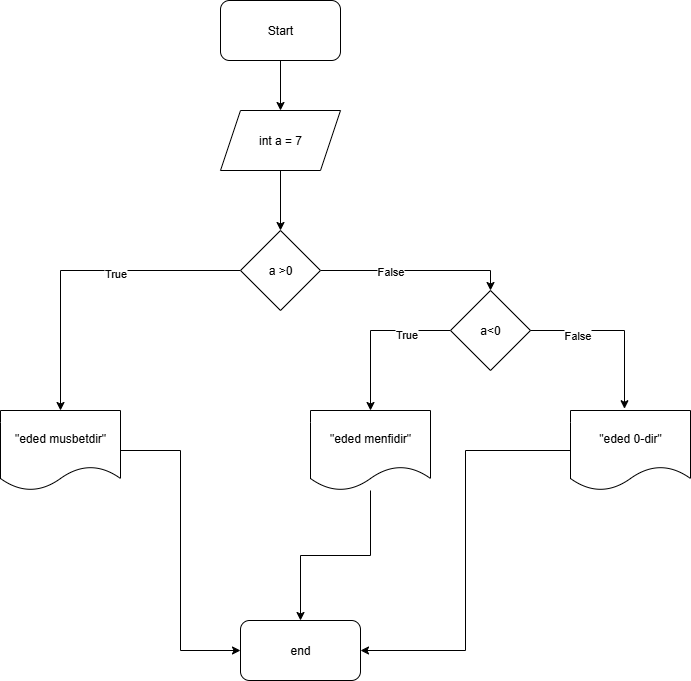

The diagram above was exported from draw.io. Its source (the exported page's mxGraphModel, read from the mxfile embedded in the PNG):
<mxGraphModel dx="1042" dy="562" grid="1" gridSize="10" guides="1" tooltips="1" connect="1" arrows="1" fold="1" page="1" pageScale="1" pageWidth="827" pageHeight="1169" math="0" shadow="0">
  <root>
    <mxCell id="0" />
    <mxCell id="1" parent="0" />
    <mxCell id="Eq7SmO8y7yaq_qlY4m-x-9" style="edgeStyle=orthogonalEdgeStyle;rounded=0;orthogonalLoop=1;jettySize=auto;html=1;entryX=0.5;entryY=0;entryDx=0;entryDy=0;" edge="1" parent="1" source="Eq7SmO8y7yaq_qlY4m-x-1" target="Eq7SmO8y7yaq_qlY4m-x-2">
      <mxGeometry relative="1" as="geometry" />
    </mxCell>
    <mxCell id="Eq7SmO8y7yaq_qlY4m-x-1" value="Start" style="rounded=1;whiteSpace=wrap;html=1;" vertex="1" parent="1">
      <mxGeometry x="330" y="20" width="120" height="60" as="geometry" />
    </mxCell>
    <mxCell id="Eq7SmO8y7yaq_qlY4m-x-10" style="edgeStyle=orthogonalEdgeStyle;rounded=0;orthogonalLoop=1;jettySize=auto;html=1;" edge="1" parent="1" source="Eq7SmO8y7yaq_qlY4m-x-2" target="Eq7SmO8y7yaq_qlY4m-x-3">
      <mxGeometry relative="1" as="geometry" />
    </mxCell>
    <mxCell id="Eq7SmO8y7yaq_qlY4m-x-2" value="int a = 7" style="shape=parallelogram;perimeter=parallelogramPerimeter;whiteSpace=wrap;html=1;fixedSize=1;" vertex="1" parent="1">
      <mxGeometry x="330" y="130" width="120" height="60" as="geometry" />
    </mxCell>
    <mxCell id="Eq7SmO8y7yaq_qlY4m-x-11" style="edgeStyle=orthogonalEdgeStyle;rounded=0;orthogonalLoop=1;jettySize=auto;html=1;entryX=0.5;entryY=0;entryDx=0;entryDy=0;" edge="1" parent="1" source="Eq7SmO8y7yaq_qlY4m-x-3" target="Eq7SmO8y7yaq_qlY4m-x-4">
      <mxGeometry relative="1" as="geometry" />
    </mxCell>
    <mxCell id="Eq7SmO8y7yaq_qlY4m-x-12" value="True" style="edgeLabel;html=1;align=center;verticalAlign=middle;resizable=0;points=[];" vertex="1" connectable="0" parent="Eq7SmO8y7yaq_qlY4m-x-11">
      <mxGeometry x="-0.215" y="2" relative="1" as="geometry">
        <mxPoint as="offset" />
      </mxGeometry>
    </mxCell>
    <mxCell id="Eq7SmO8y7yaq_qlY4m-x-13" style="edgeStyle=orthogonalEdgeStyle;rounded=0;orthogonalLoop=1;jettySize=auto;html=1;entryX=0.5;entryY=0;entryDx=0;entryDy=0;" edge="1" parent="1" source="Eq7SmO8y7yaq_qlY4m-x-3" target="Eq7SmO8y7yaq_qlY4m-x-5">
      <mxGeometry relative="1" as="geometry" />
    </mxCell>
    <mxCell id="Eq7SmO8y7yaq_qlY4m-x-14" value="False" style="edgeLabel;html=1;align=center;verticalAlign=middle;resizable=0;points=[];" vertex="1" connectable="0" parent="Eq7SmO8y7yaq_qlY4m-x-13">
      <mxGeometry x="-0.2695" relative="1" as="geometry">
        <mxPoint as="offset" />
      </mxGeometry>
    </mxCell>
    <mxCell id="Eq7SmO8y7yaq_qlY4m-x-3" value="a &amp;gt;0" style="rhombus;whiteSpace=wrap;html=1;" vertex="1" parent="1">
      <mxGeometry x="350" y="250" width="80" height="80" as="geometry" />
    </mxCell>
    <mxCell id="Eq7SmO8y7yaq_qlY4m-x-20" style="edgeStyle=orthogonalEdgeStyle;rounded=0;orthogonalLoop=1;jettySize=auto;html=1;entryX=0;entryY=0.5;entryDx=0;entryDy=0;" edge="1" parent="1" source="Eq7SmO8y7yaq_qlY4m-x-4" target="Eq7SmO8y7yaq_qlY4m-x-19">
      <mxGeometry relative="1" as="geometry" />
    </mxCell>
    <mxCell id="Eq7SmO8y7yaq_qlY4m-x-4" value="&quot;eded musbetdir&quot;" style="shape=document;whiteSpace=wrap;html=1;boundedLbl=1;" vertex="1" parent="1">
      <mxGeometry x="110" y="430" width="120" height="80" as="geometry" />
    </mxCell>
    <mxCell id="Eq7SmO8y7yaq_qlY4m-x-15" style="edgeStyle=orthogonalEdgeStyle;rounded=0;orthogonalLoop=1;jettySize=auto;html=1;entryX=0.5;entryY=0;entryDx=0;entryDy=0;" edge="1" parent="1" source="Eq7SmO8y7yaq_qlY4m-x-5" target="Eq7SmO8y7yaq_qlY4m-x-6">
      <mxGeometry relative="1" as="geometry" />
    </mxCell>
    <mxCell id="Eq7SmO8y7yaq_qlY4m-x-16" value="True" style="edgeLabel;html=1;align=center;verticalAlign=middle;resizable=0;points=[];" vertex="1" connectable="0" parent="Eq7SmO8y7yaq_qlY4m-x-15">
      <mxGeometry x="-0.4425" y="3" relative="1" as="geometry">
        <mxPoint as="offset" />
      </mxGeometry>
    </mxCell>
    <mxCell id="Eq7SmO8y7yaq_qlY4m-x-5" value="a&amp;lt;0" style="rhombus;whiteSpace=wrap;html=1;" vertex="1" parent="1">
      <mxGeometry x="560" y="310" width="80" height="80" as="geometry" />
    </mxCell>
    <mxCell id="Eq7SmO8y7yaq_qlY4m-x-21" style="edgeStyle=orthogonalEdgeStyle;rounded=0;orthogonalLoop=1;jettySize=auto;html=1;" edge="1" parent="1" source="Eq7SmO8y7yaq_qlY4m-x-6" target="Eq7SmO8y7yaq_qlY4m-x-19">
      <mxGeometry relative="1" as="geometry" />
    </mxCell>
    <mxCell id="Eq7SmO8y7yaq_qlY4m-x-6" value="&quot;eded menfidir&quot;" style="shape=document;whiteSpace=wrap;html=1;boundedLbl=1;" vertex="1" parent="1">
      <mxGeometry x="420" y="430" width="120" height="80" as="geometry" />
    </mxCell>
    <mxCell id="Eq7SmO8y7yaq_qlY4m-x-22" style="edgeStyle=orthogonalEdgeStyle;rounded=0;orthogonalLoop=1;jettySize=auto;html=1;entryX=1;entryY=0.5;entryDx=0;entryDy=0;" edge="1" parent="1" source="Eq7SmO8y7yaq_qlY4m-x-7" target="Eq7SmO8y7yaq_qlY4m-x-19">
      <mxGeometry relative="1" as="geometry" />
    </mxCell>
    <mxCell id="Eq7SmO8y7yaq_qlY4m-x-7" value="&quot;eded 0-dir&quot;" style="shape=document;whiteSpace=wrap;html=1;boundedLbl=1;" vertex="1" parent="1">
      <mxGeometry x="680" y="430" width="120" height="80" as="geometry" />
    </mxCell>
    <mxCell id="Eq7SmO8y7yaq_qlY4m-x-17" style="edgeStyle=orthogonalEdgeStyle;rounded=0;orthogonalLoop=1;jettySize=auto;html=1;entryX=0.45;entryY=-0.022;entryDx=0;entryDy=0;entryPerimeter=0;" edge="1" parent="1" source="Eq7SmO8y7yaq_qlY4m-x-5" target="Eq7SmO8y7yaq_qlY4m-x-7">
      <mxGeometry relative="1" as="geometry" />
    </mxCell>
    <mxCell id="Eq7SmO8y7yaq_qlY4m-x-18" value="False" style="edgeLabel;html=1;align=center;verticalAlign=middle;resizable=0;points=[];" vertex="1" connectable="0" parent="Eq7SmO8y7yaq_qlY4m-x-17">
      <mxGeometry x="-0.4612" y="-4" relative="1" as="geometry">
        <mxPoint as="offset" />
      </mxGeometry>
    </mxCell>
    <mxCell id="Eq7SmO8y7yaq_qlY4m-x-19" value="end" style="rounded=1;whiteSpace=wrap;html=1;" vertex="1" parent="1">
      <mxGeometry x="350" y="640" width="120" height="60" as="geometry" />
    </mxCell>
  </root>
</mxGraphModel>